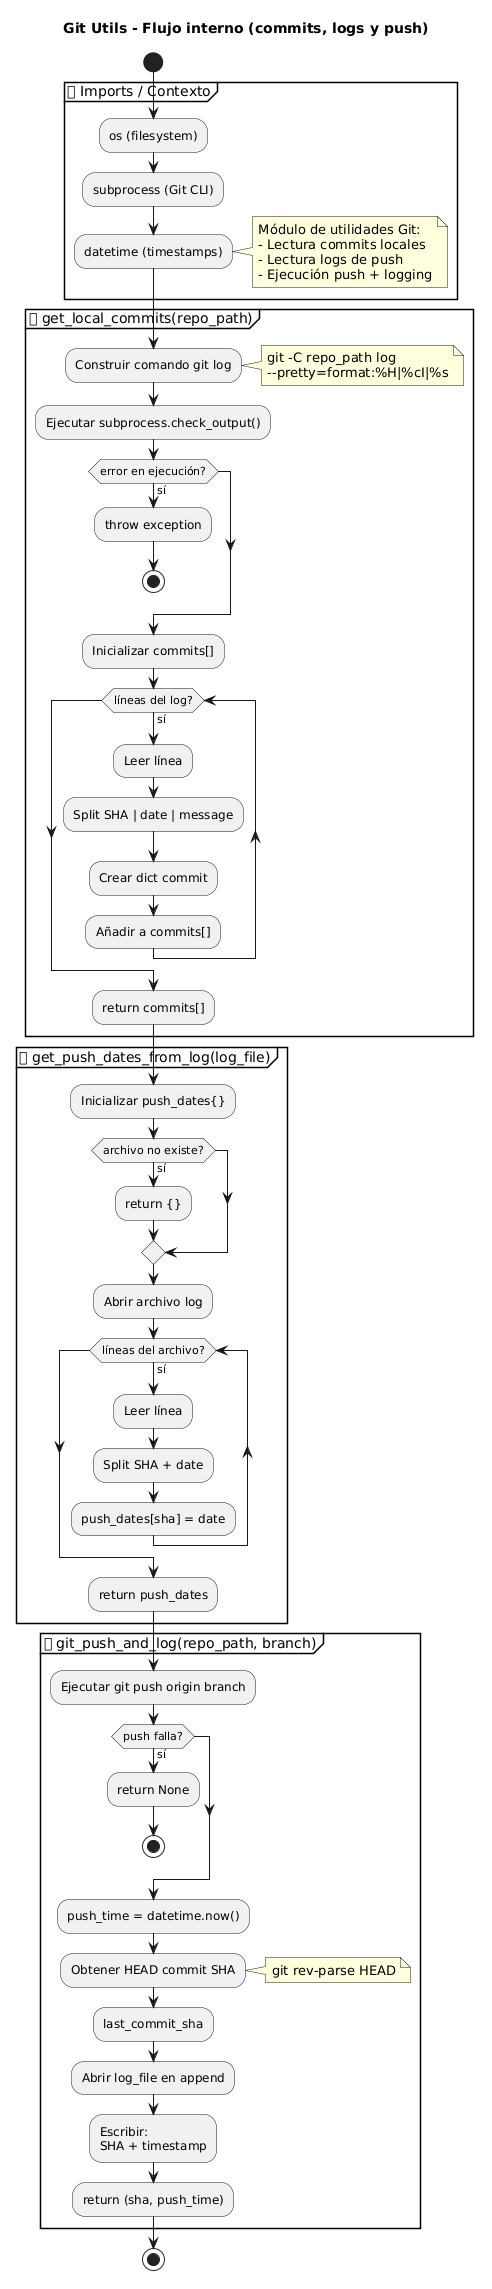

The diagram above was rendered by PlantUML. Its source (embedded in the PNG):
@startuml
title Git Utils - Flujo interno (commits, logs y push)

start

' =====================================================
' 📦 IMPORTS / CONTEXTO
' =====================================================
partition "📦 Imports / Contexto" {

    :os (filesystem);
    :subprocess (Git CLI);
    :datetime (timestamps);

    note right
        Módulo de utilidades Git:
        - Lectura commits locales
        - Lectura logs de push
        - Ejecución push + logging
    end note
}

' =====================================================
' 📥 GET LOCAL COMMITS
' =====================================================
partition "📥 get_local_commits(repo_path)" {

    :Construir comando git log;

    note right
        git -C repo_path log
        --pretty=format:%H|%cI|%s
    end note

    :Ejecutar subprocess.check_output();

    if (error en ejecución?) then (sí)
        :throw exception;
        stop
    endif

    :Inicializar commits[];

    while (líneas del log?) is (sí)

        :Leer línea;

        :Split SHA | date | message;

        :Crear dict commit;
        :Añadir a commits[];

    endwhile

    :return commits[];
}

' =====================================================
' 📄 GET PUSH LOG
' =====================================================
partition "📄 get_push_dates_from_log(log_file)" {

    :Inicializar push_dates{};

    if (archivo no existe?) then (sí)
        :return {};
    endif

    :Abrir archivo log;

    while (líneas del archivo?) is (sí)

        :Leer línea;
        :Split SHA + date;

        :push_dates[sha] = date;

    endwhile

    :return push_dates;
}

' =====================================================
' 🚀 GIT PUSH + LOG
' =====================================================
partition "🚀 git_push_and_log(repo_path, branch)" {

    :Ejecutar git push origin branch;

    if (push falla?) then (sí)
        :return None;
        stop
    endif

    :push_time = datetime.now();

    :Obtener HEAD commit SHA;

    note right
        git rev-parse HEAD
    end note

    :last_commit_sha;

    :Abrir log_file en append;

    :Escribir:
    SHA + timestamp;

    :return (sha, push_time);
}

stop
@enduml